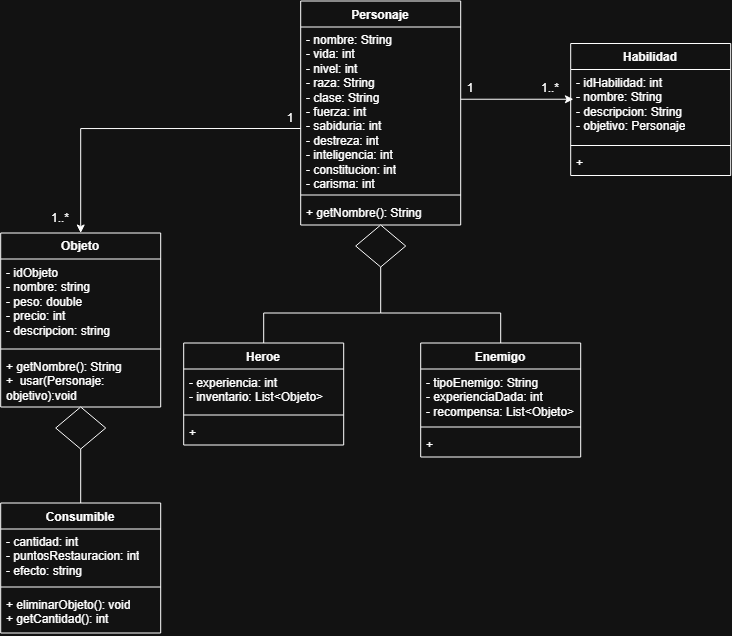

The diagram above was exported from draw.io. Its source (the exported page's mxGraphModel, read from the mxfile embedded in the PNG):
<mxGraphModel dx="1925" dy="651" grid="1" gridSize="10" guides="1" tooltips="1" connect="1" arrows="1" fold="1" page="1" pageScale="1" pageWidth="827" pageHeight="1169" math="0" shadow="0">
  <root>
    <mxCell id="0" />
    <mxCell id="1" parent="0" />
    <mxCell id="pMaua5UAunxMyGv4UcTX-4" edge="1" parent="1" style="edgeStyle=orthogonalEdgeStyle;rounded=0;orthogonalLoop=1;jettySize=auto;html=1;entryX=0.017;entryY=0.413;entryDx=0;entryDy=0;entryPerimeter=0;" target="qAQG53SeLt7yVuZ1q4ce-10">
      <mxGeometry relative="1" as="geometry">
        <mxPoint x="310" y="136.24" as="sourcePoint" />
      </mxGeometry>
    </mxCell>
    <mxCell id="qAQG53SeLt7yVuZ1q4ce-5" parent="1" style="swimlane;fontStyle=1;align=center;verticalAlign=top;childLayout=stackLayout;horizontal=1;startSize=26;horizontalStack=0;resizeParent=1;resizeParentMax=0;resizeLast=0;collapsible=1;marginBottom=0;whiteSpace=wrap;html=1;" value="Objeto" vertex="1">
      <mxGeometry height="174" width="160" x="-150" y="270" as="geometry" />
    </mxCell>
    <mxCell id="qAQG53SeLt7yVuZ1q4ce-6" parent="qAQG53SeLt7yVuZ1q4ce-5" style="text;strokeColor=none;fillColor=none;align=left;verticalAlign=top;spacingLeft=4;spacingRight=4;overflow=hidden;rotatable=0;points=[[0,0.5],[1,0.5]];portConstraint=eastwest;whiteSpace=wrap;html=1;" value="&lt;div&gt;- idObjeto&lt;/div&gt;- nombre: string&lt;div&gt;- peso: double&lt;/div&gt;&lt;div&gt;- precio: int&lt;/div&gt;&lt;div&gt;- descripcion: string&lt;/div&gt;" vertex="1">
      <mxGeometry height="86" width="160" y="26" as="geometry" />
    </mxCell>
    <mxCell id="qAQG53SeLt7yVuZ1q4ce-7" parent="qAQG53SeLt7yVuZ1q4ce-5" style="line;strokeWidth=1;fillColor=none;align=left;verticalAlign=middle;spacingTop=-1;spacingLeft=3;spacingRight=3;rotatable=0;labelPosition=right;points=[];portConstraint=eastwest;strokeColor=inherit;" value="" vertex="1">
      <mxGeometry height="8" width="160" y="112" as="geometry" />
    </mxCell>
    <mxCell id="qAQG53SeLt7yVuZ1q4ce-8" parent="qAQG53SeLt7yVuZ1q4ce-5" style="text;strokeColor=none;fillColor=none;align=left;verticalAlign=top;spacingLeft=4;spacingRight=4;overflow=hidden;rotatable=0;points=[[0,0.5],[1,0.5]];portConstraint=eastwest;whiteSpace=wrap;html=1;" value="+ getNombre(): String&lt;div&gt;+&amp;nbsp;&lt;span style=&quot;background-color: transparent; color: light-dark(rgb(0, 0, 0), rgb(255, 255, 255));&quot;&gt;&amp;nbsp;&lt;/span&gt;&lt;span style=&quot;background-color: transparent; color: light-dark(rgb(0, 0, 0), rgb(255, 255, 255));&quot;&gt;usar(Personaje:&amp;nbsp; objetivo):void&lt;/span&gt;&lt;/div&gt;" vertex="1">
      <mxGeometry height="54" width="160" y="120" as="geometry" />
    </mxCell>
    <mxCell id="qAQG53SeLt7yVuZ1q4ce-9" parent="1" style="swimlane;fontStyle=1;align=center;verticalAlign=top;childLayout=stackLayout;horizontal=1;startSize=26;horizontalStack=0;resizeParent=1;resizeParentMax=0;resizeLast=0;collapsible=1;marginBottom=0;whiteSpace=wrap;html=1;" value="Habilidad" vertex="1">
      <mxGeometry height="132" width="160" x="420" y="80.5" as="geometry" />
    </mxCell>
    <mxCell id="qAQG53SeLt7yVuZ1q4ce-10" parent="qAQG53SeLt7yVuZ1q4ce-9" style="text;strokeColor=none;fillColor=none;align=left;verticalAlign=top;spacingLeft=4;spacingRight=4;overflow=hidden;rotatable=0;points=[[0,0.5],[1,0.5]];portConstraint=eastwest;whiteSpace=wrap;html=1;" value="- idHabilidad: int&lt;div&gt;- nombre: String&lt;/div&gt;&lt;div&gt;- descripcion: String&lt;/div&gt;&lt;div&gt;- objetivo: Personaje&lt;/div&gt;" vertex="1">
      <mxGeometry height="72" width="160" y="26" as="geometry" />
    </mxCell>
    <mxCell id="qAQG53SeLt7yVuZ1q4ce-11" parent="qAQG53SeLt7yVuZ1q4ce-9" style="line;strokeWidth=1;fillColor=none;align=left;verticalAlign=middle;spacingTop=-1;spacingLeft=3;spacingRight=3;rotatable=0;labelPosition=right;points=[];portConstraint=eastwest;strokeColor=inherit;" value="" vertex="1">
      <mxGeometry height="8" width="160" y="98" as="geometry" />
    </mxCell>
    <mxCell id="qAQG53SeLt7yVuZ1q4ce-12" parent="qAQG53SeLt7yVuZ1q4ce-9" style="text;strokeColor=none;fillColor=none;align=left;verticalAlign=top;spacingLeft=4;spacingRight=4;overflow=hidden;rotatable=0;points=[[0,0.5],[1,0.5]];portConstraint=eastwest;whiteSpace=wrap;html=1;" value="+" vertex="1">
      <mxGeometry height="26" width="160" y="106" as="geometry" />
    </mxCell>
    <mxCell id="qAQG53SeLt7yVuZ1q4ce-13" parent="1" style="swimlane;fontStyle=1;align=center;verticalAlign=top;childLayout=stackLayout;horizontal=1;startSize=26;horizontalStack=0;resizeParent=1;resizeParentMax=0;resizeLast=0;collapsible=1;marginBottom=0;whiteSpace=wrap;html=1;" value="Consumible" vertex="1">
      <mxGeometry height="130" width="160" x="-150" y="540" as="geometry" />
    </mxCell>
    <mxCell id="qAQG53SeLt7yVuZ1q4ce-14" parent="qAQG53SeLt7yVuZ1q4ce-13" style="text;strokeColor=none;fillColor=none;align=left;verticalAlign=top;spacingLeft=4;spacingRight=4;overflow=hidden;rotatable=0;points=[[0,0.5],[1,0.5]];portConstraint=eastwest;whiteSpace=wrap;html=1;" value="- cantidad: int&lt;div&gt;- puntosRestauracion: int&lt;/div&gt;&lt;div&gt;- efecto: string&lt;/div&gt;" vertex="1">
      <mxGeometry height="54" width="160" y="26" as="geometry" />
    </mxCell>
    <mxCell id="qAQG53SeLt7yVuZ1q4ce-15" parent="qAQG53SeLt7yVuZ1q4ce-13" style="line;strokeWidth=1;fillColor=none;align=left;verticalAlign=middle;spacingTop=-1;spacingLeft=3;spacingRight=3;rotatable=0;labelPosition=right;points=[];portConstraint=eastwest;strokeColor=inherit;" value="" vertex="1">
      <mxGeometry height="8" width="160" y="80" as="geometry" />
    </mxCell>
    <mxCell id="qAQG53SeLt7yVuZ1q4ce-16" parent="qAQG53SeLt7yVuZ1q4ce-13" style="text;strokeColor=none;fillColor=none;align=left;verticalAlign=top;spacingLeft=4;spacingRight=4;overflow=hidden;rotatable=0;points=[[0,0.5],[1,0.5]];portConstraint=eastwest;whiteSpace=wrap;html=1;" value="+ eliminarObjeto(): void&lt;div&gt;+ getCantidad(): int&lt;/div&gt;" vertex="1">
      <mxGeometry height="42" width="160" y="88" as="geometry" />
    </mxCell>
    <mxCell id="pMaua5UAunxMyGv4UcTX-3" edge="1" parent="1" style="edgeStyle=orthogonalEdgeStyle;rounded=0;orthogonalLoop=1;jettySize=auto;html=1;entryX=0.5;entryY=0;entryDx=0;entryDy=0;" target="qAQG53SeLt7yVuZ1q4ce-5">
      <mxGeometry relative="1" as="geometry">
        <mxPoint x="150" y="165.5000000000001" as="sourcePoint" />
        <mxPoint x="-40" y="260" as="targetPoint" />
      </mxGeometry>
    </mxCell>
    <mxCell id="pDUFfn51ozU62IwzWcTR-1" parent="1" style="text;html=1;whiteSpace=wrap;strokeColor=none;fillColor=none;align=center;verticalAlign=middle;rounded=0;" value="1" vertex="1">
      <mxGeometry height="30" width="60" x="290" y="110" as="geometry" />
    </mxCell>
    <mxCell id="pDUFfn51ozU62IwzWcTR-7" parent="1" style="text;html=1;whiteSpace=wrap;strokeColor=none;fillColor=none;align=center;verticalAlign=middle;rounded=0;" value="1..*" vertex="1">
      <mxGeometry height="30" width="60" x="370" y="110" as="geometry" />
    </mxCell>
    <mxCell id="pDUFfn51ozU62IwzWcTR-9" parent="1" style="rhombus;whiteSpace=wrap;html=1;shapeInside=1;" value="" vertex="1">
      <mxGeometry height="42" width="50" x="-95" y="444" as="geometry" />
    </mxCell>
    <mxCell id="pMaua5UAunxMyGv4UcTX-8" parent="1" style="swimlane;fontStyle=1;align=center;verticalAlign=top;childLayout=stackLayout;horizontal=1;startSize=26;horizontalStack=0;resizeParent=1;resizeParentMax=0;resizeLast=0;collapsible=1;marginBottom=0;whiteSpace=wrap;html=1;" value="Heroe" vertex="1">
      <mxGeometry height="102" width="160" x="33" y="380" as="geometry" />
    </mxCell>
    <mxCell id="pMaua5UAunxMyGv4UcTX-9" parent="pMaua5UAunxMyGv4UcTX-8" style="text;strokeColor=none;fillColor=none;align=left;verticalAlign=top;spacingLeft=4;spacingRight=4;overflow=hidden;rotatable=0;points=[[0,0.5],[1,0.5]];portConstraint=eastwest;whiteSpace=wrap;html=1;" value="- experiencia: int&lt;div&gt;- inventario: List&amp;lt;Objeto&amp;gt;&lt;/div&gt;&lt;div&gt;&lt;br&gt;&lt;/div&gt;" vertex="1">
      <mxGeometry height="42" width="160" y="26" as="geometry" />
    </mxCell>
    <mxCell id="pMaua5UAunxMyGv4UcTX-10" parent="pMaua5UAunxMyGv4UcTX-8" style="line;strokeWidth=1;fillColor=none;align=left;verticalAlign=middle;spacingTop=-1;spacingLeft=3;spacingRight=3;rotatable=0;labelPosition=right;points=[];portConstraint=eastwest;strokeColor=inherit;" value="" vertex="1">
      <mxGeometry height="8" width="160" y="68" as="geometry" />
    </mxCell>
    <mxCell id="pMaua5UAunxMyGv4UcTX-11" parent="pMaua5UAunxMyGv4UcTX-8" style="text;strokeColor=none;fillColor=none;align=left;verticalAlign=top;spacingLeft=4;spacingRight=4;overflow=hidden;rotatable=0;points=[[0,0.5],[1,0.5]];portConstraint=eastwest;whiteSpace=wrap;html=1;" value="&lt;div&gt;+&lt;/div&gt;" vertex="1">
      <mxGeometry height="26" width="160" y="76" as="geometry" />
    </mxCell>
    <mxCell id="pDUFfn51ozU62IwzWcTR-10" edge="1" parent="1" source="qAQG53SeLt7yVuZ1q4ce-13" style="endArrow=none;html=1;rounded=0;exitX=0.5;exitY=0;exitDx=0;exitDy=0;entryX=0.5;entryY=1;entryDx=0;entryDy=0;" target="pDUFfn51ozU62IwzWcTR-9" value="">
      <mxGeometry height="50" relative="1" width="50" as="geometry">
        <mxPoint x="50" y="420" as="sourcePoint" />
        <mxPoint x="100" y="370" as="targetPoint" />
      </mxGeometry>
    </mxCell>
    <mxCell id="pDUFfn51ozU62IwzWcTR-11" parent="1" style="text;html=1;whiteSpace=wrap;strokeColor=none;fillColor=none;align=center;verticalAlign=middle;rounded=0;" value="1" vertex="1">
      <mxGeometry height="30" width="60" x="110" y="140" as="geometry" />
    </mxCell>
    <mxCell id="pDUFfn51ozU62IwzWcTR-12" parent="1" style="text;html=1;whiteSpace=wrap;strokeColor=none;fillColor=none;align=center;verticalAlign=middle;rounded=0;" value="1..*" vertex="1">
      <mxGeometry height="30" width="60" x="-120" y="240" as="geometry" />
    </mxCell>
    <mxCell id="pMaua5UAunxMyGv4UcTX-16" parent="1" style="swimlane;fontStyle=1;align=center;verticalAlign=top;childLayout=stackLayout;horizontal=1;startSize=26;horizontalStack=0;resizeParent=1;resizeParentMax=0;resizeLast=0;collapsible=1;marginBottom=0;whiteSpace=wrap;html=1;" value="Enemigo" vertex="1">
      <mxGeometry height="114" width="160" x="270" y="380" as="geometry" />
    </mxCell>
    <mxCell id="pMaua5UAunxMyGv4UcTX-17" parent="pMaua5UAunxMyGv4UcTX-16" style="text;strokeColor=none;fillColor=none;align=left;verticalAlign=top;spacingLeft=4;spacingRight=4;overflow=hidden;rotatable=0;points=[[0,0.5],[1,0.5]];portConstraint=eastwest;whiteSpace=wrap;html=1;" value="&lt;div&gt;- tipoEnemigo: String&lt;/div&gt;&lt;div&gt;&lt;span style=&quot;background-color: transparent; color: light-dark(rgb(0, 0, 0), rgb(255, 255, 255));&quot;&gt;- experienciaDada: int&lt;/span&gt;&lt;/div&gt;&lt;div&gt;&lt;span style=&quot;background-color: transparent; color: light-dark(rgb(0, 0, 0), rgb(255, 255, 255));&quot;&gt;- recompensa: List&amp;lt;Objeto&amp;gt;&lt;/span&gt;&lt;/div&gt;" vertex="1">
      <mxGeometry height="54" width="160" y="26" as="geometry" />
    </mxCell>
    <mxCell id="pMaua5UAunxMyGv4UcTX-18" parent="pMaua5UAunxMyGv4UcTX-16" style="line;strokeWidth=1;fillColor=none;align=left;verticalAlign=middle;spacingTop=-1;spacingLeft=3;spacingRight=3;rotatable=0;labelPosition=right;points=[];portConstraint=eastwest;strokeColor=inherit;" value="" vertex="1">
      <mxGeometry height="8" width="160" y="80" as="geometry" />
    </mxCell>
    <mxCell id="pMaua5UAunxMyGv4UcTX-19" parent="pMaua5UAunxMyGv4UcTX-16" style="text;strokeColor=none;fillColor=none;align=left;verticalAlign=top;spacingLeft=4;spacingRight=4;overflow=hidden;rotatable=0;points=[[0,0.5],[1,0.5]];portConstraint=eastwest;whiteSpace=wrap;html=1;" value="+&amp;nbsp;&lt;div&gt;&lt;br&gt;&lt;/div&gt;" vertex="1">
      <mxGeometry height="26" width="160" y="88" as="geometry" />
    </mxCell>
    <mxCell id="pDUFfn51ozU62IwzWcTR-20" parent="1" style="swimlane;fontStyle=1;align=center;verticalAlign=top;childLayout=stackLayout;horizontal=1;startSize=26;horizontalStack=0;resizeParent=1;resizeParentMax=0;resizeLast=0;collapsible=1;marginBottom=0;whiteSpace=wrap;html=1;" value="Personaje" vertex="1">
      <mxGeometry height="224" width="160" x="150" y="38" as="geometry" />
    </mxCell>
    <mxCell id="pDUFfn51ozU62IwzWcTR-19" parent="pDUFfn51ozU62IwzWcTR-20" style="text;strokeColor=none;fillColor=none;align=left;verticalAlign=top;spacingLeft=4;spacingRight=4;overflow=hidden;rotatable=0;points=[[0,0.5],[1,0.5]];portConstraint=eastwest;whiteSpace=wrap;html=1;" value="- nombre: String&lt;div&gt;- vida: int&lt;/div&gt;&lt;div&gt;- nivel: int&lt;/div&gt;&lt;div&gt;&lt;span style=&quot;background-color: transparent; color: light-dark(rgb(0, 0, 0), rgb(255, 255, 255));&quot;&gt;- raza: String&lt;/span&gt;&lt;/div&gt;&lt;div&gt;- clase: String&lt;/div&gt;&lt;div&gt;&lt;span style=&quot;background-color: transparent; color: light-dark(rgb(0, 0, 0), rgb(255, 255, 255));&quot;&gt;- fuerza: int&lt;/span&gt;&lt;/div&gt;&lt;div&gt;- sabiduria: int&lt;/div&gt;&lt;div&gt;- destreza: int&lt;/div&gt;&lt;div&gt;- inteligencia: int&lt;/div&gt;&lt;div&gt;- constitucion: int&lt;/div&gt;&lt;div&gt;- carisma: int&lt;/div&gt;" vertex="1">
      <mxGeometry height="164" width="160" y="26" as="geometry" />
    </mxCell>
    <mxCell id="pDUFfn51ozU62IwzWcTR-22" parent="pDUFfn51ozU62IwzWcTR-20" style="line;strokeWidth=1;fillColor=none;align=left;verticalAlign=middle;spacingTop=-1;spacingLeft=3;spacingRight=3;rotatable=0;labelPosition=right;points=[];portConstraint=eastwest;strokeColor=inherit;" value="" vertex="1">
      <mxGeometry height="8" width="160" y="190" as="geometry" />
    </mxCell>
    <mxCell id="pDUFfn51ozU62IwzWcTR-23" parent="pDUFfn51ozU62IwzWcTR-20" style="text;strokeColor=none;fillColor=none;align=left;verticalAlign=top;spacingLeft=4;spacingRight=4;overflow=hidden;rotatable=0;points=[[0,0.5],[1,0.5]];portConstraint=eastwest;whiteSpace=wrap;html=1;" value="+ getNombre(): String" vertex="1">
      <mxGeometry height="26" width="160" y="198" as="geometry" />
    </mxCell>
    <mxCell id="pDUFfn51ozU62IwzWcTR-24" parent="1" style="rhombus;whiteSpace=wrap;html=1;shapeInside=1;" value="" vertex="1">
      <mxGeometry height="42" width="50" x="205" y="262" as="geometry" />
    </mxCell>
    <mxCell id="pDUFfn51ozU62IwzWcTR-25" edge="1" parent="1" source="pMaua5UAunxMyGv4UcTX-8" style="endArrow=none;html=1;rounded=0;exitX=0.5;exitY=0;exitDx=0;exitDy=0;" value="">
      <mxGeometry height="50" relative="1" width="50" as="geometry">
        <Array as="points">
          <mxPoint x="113" y="350" />
        </Array>
        <mxPoint x="170" y="430" as="sourcePoint" />
        <mxPoint x="230" y="350" as="targetPoint" />
      </mxGeometry>
    </mxCell>
    <mxCell id="pDUFfn51ozU62IwzWcTR-26" edge="1" parent="1" style="endArrow=none;html=1;rounded=0;entryX=0.5;entryY=0;entryDx=0;entryDy=0;" target="pMaua5UAunxMyGv4UcTX-16" value="">
      <mxGeometry height="50" relative="1" width="50" as="geometry">
        <Array as="points">
          <mxPoint x="350" y="350" />
        </Array>
        <mxPoint x="230" y="350" as="sourcePoint" />
        <mxPoint x="467" y="330" as="targetPoint" />
      </mxGeometry>
    </mxCell>
    <mxCell id="pDUFfn51ozU62IwzWcTR-27" edge="1" parent="1" style="endArrow=none;html=1;rounded=0;entryX=0.5;entryY=1;entryDx=0;entryDy=0;" target="pDUFfn51ozU62IwzWcTR-24" value="">
      <mxGeometry height="50" relative="1" width="50" as="geometry">
        <Array as="points" />
        <mxPoint x="230" y="350" as="sourcePoint" />
        <mxPoint x="347" y="385" as="targetPoint" />
      </mxGeometry>
    </mxCell>
  </root>
</mxGraphModel>